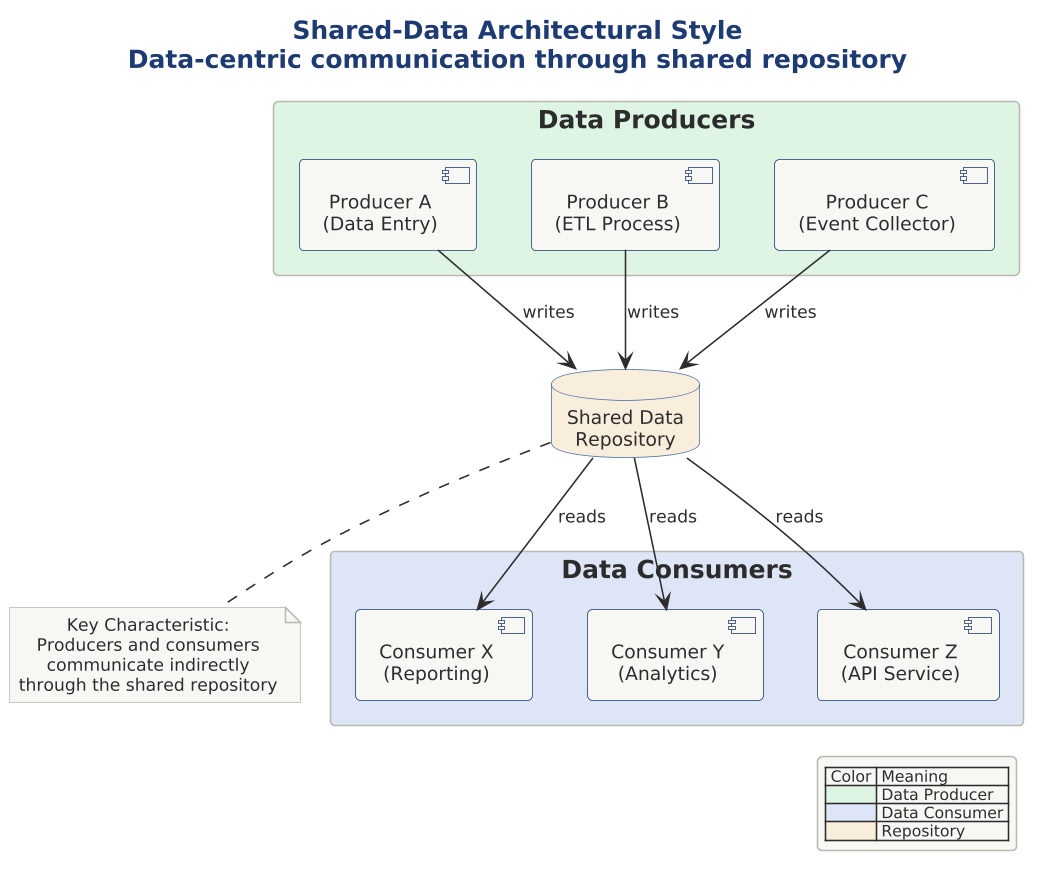

The diagram above was rendered by PlantUML. Its source (embedded in the PNG):
@startuml

scale 1.5625




title Shared-Data Architectural Style\nData-centric communication through shared repository

!include ../../../../../../tooling/styles/plantuml/structural/deployment-diagram-style.iuml

database "Shared Data\nRepository" as repo $fill_caution

rectangle "Data Producers" as producers $fill_ok {
    [Producer A\n(Data Entry)] as prodA
    [Producer B\n(ETL Process)] as prodB
    [Producer C\n(Event Collector)] as prodC
}

rectangle "Data Consumers" as consumers $fill_primary {
    [Consumer X\n(Reporting)] as consX
    [Consumer Y\n(Analytics)] as consY
    [Consumer Z\n(API Service)] as consZ
}

prodA --> repo : writes
prodB --> repo : writes
prodC --> repo : writes

repo --> consX : reads
repo --> consY : reads
repo --> consZ : reads

note bottom of repo
  Key Characteristic:
  Producers and consumers
  communicate indirectly
  through the shared repository
end note

legend right
  | Color | Meaning |
  |<$fill_ok>| Data Producer |
  |<$fill_primary>| Data Consumer |
  |<$fill_caution>| Repository |
endlegend

@enduml